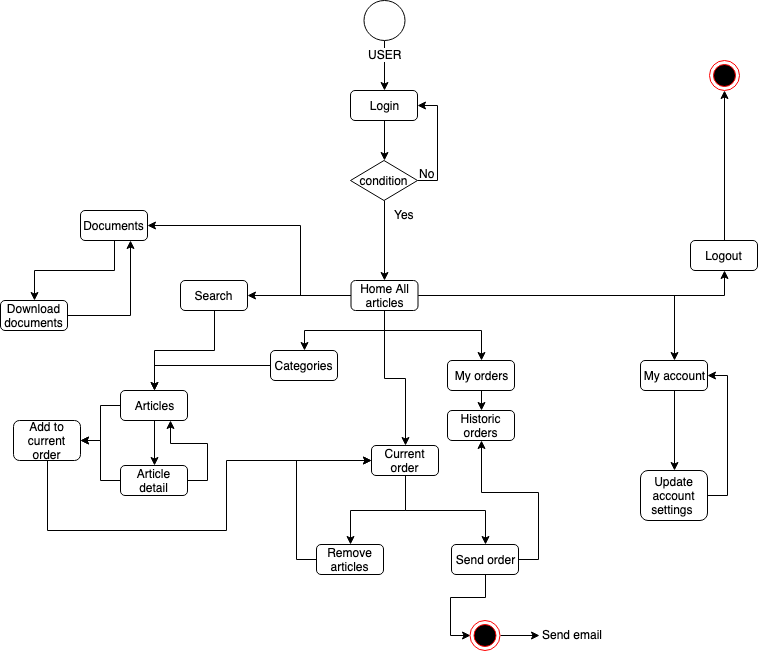

The diagram above was exported from draw.io. Its source (the exported page's mxGraphModel, read from the mxfile embedded in the PNG):
<mxGraphModel dx="1186" dy="489" grid="1" gridSize="10" guides="1" tooltips="1" connect="1" arrows="1" fold="1" page="1" pageScale="1" pageWidth="827" pageHeight="1169" math="0" shadow="0">
  <root>
    <mxCell id="0" />
    <mxCell id="1" parent="0" />
    <mxCell id="UkK8djEteOfaydoGZnFb-8" style="edgeStyle=orthogonalEdgeStyle;rounded=0;orthogonalLoop=1;jettySize=auto;html=1;exitX=0.5;exitY=1;exitDx=0;exitDy=0;entryX=0.5;entryY=0;entryDx=0;entryDy=0;" parent="1" source="UkK8djEteOfaydoGZnFb-4" target="UkK8djEteOfaydoGZnFb-7" edge="1">
      <mxGeometry relative="1" as="geometry" />
    </mxCell>
    <mxCell id="UkK8djEteOfaydoGZnFb-4" value="Login" style="rounded=1;whiteSpace=wrap;html=1;" parent="1" vertex="1">
      <mxGeometry x="380" y="130" width="67" height="30" as="geometry" />
    </mxCell>
    <mxCell id="UkK8djEteOfaydoGZnFb-9" style="edgeStyle=orthogonalEdgeStyle;rounded=0;orthogonalLoop=1;jettySize=auto;html=1;exitX=1;exitY=0.5;exitDx=0;exitDy=0;entryX=1;entryY=0.5;entryDx=0;entryDy=0;" parent="1" source="UkK8djEteOfaydoGZnFb-7" target="UkK8djEteOfaydoGZnFb-4" edge="1">
      <mxGeometry relative="1" as="geometry" />
    </mxCell>
    <mxCell id="UkK8djEteOfaydoGZnFb-20" style="edgeStyle=orthogonalEdgeStyle;rounded=0;orthogonalLoop=1;jettySize=auto;html=1;exitX=0.5;exitY=1;exitDx=0;exitDy=0;entryX=0.5;entryY=0;entryDx=0;entryDy=0;" parent="1" source="UkK8djEteOfaydoGZnFb-7" target="UkK8djEteOfaydoGZnFb-19" edge="1">
      <mxGeometry relative="1" as="geometry" />
    </mxCell>
    <mxCell id="UkK8djEteOfaydoGZnFb-7" value="condition" style="rhombus;whiteSpace=wrap;html=1;" parent="1" vertex="1">
      <mxGeometry x="380" y="200" width="67" height="40" as="geometry" />
    </mxCell>
    <mxCell id="UkK8djEteOfaydoGZnFb-10" value="No&lt;br&gt;" style="text;html=1;resizable=0;points=[];autosize=1;align=left;verticalAlign=top;spacingTop=-4;" parent="1" vertex="1">
      <mxGeometry x="447" y="204" width="30" height="20" as="geometry" />
    </mxCell>
    <mxCell id="UkK8djEteOfaydoGZnFb-40" style="edgeStyle=orthogonalEdgeStyle;rounded=0;orthogonalLoop=1;jettySize=auto;html=1;exitX=0.5;exitY=1;exitDx=0;exitDy=0;entryX=0.5;entryY=0;entryDx=0;entryDy=0;" parent="1" source="UkK8djEteOfaydoGZnFb-11" target="UkK8djEteOfaydoGZnFb-39" edge="1">
      <mxGeometry relative="1" as="geometry" />
    </mxCell>
    <mxCell id="UkK8djEteOfaydoGZnFb-41" style="edgeStyle=orthogonalEdgeStyle;rounded=0;orthogonalLoop=1;jettySize=auto;html=1;exitX=0.5;exitY=1;exitDx=0;exitDy=0;entryX=0.5;entryY=0;entryDx=0;entryDy=0;" parent="1" source="UkK8djEteOfaydoGZnFb-11" target="UkK8djEteOfaydoGZnFb-38" edge="1">
      <mxGeometry relative="1" as="geometry" />
    </mxCell>
    <mxCell id="UkK8djEteOfaydoGZnFb-11" value="Current order" style="rounded=1;whiteSpace=wrap;html=1;" parent="1" vertex="1">
      <mxGeometry x="401" y="485" width="67" height="30" as="geometry" />
    </mxCell>
    <mxCell id="UkK8djEteOfaydoGZnFb-23" style="edgeStyle=orthogonalEdgeStyle;rounded=0;orthogonalLoop=1;jettySize=auto;html=1;exitX=0.5;exitY=0;exitDx=0;exitDy=0;entryX=0.5;entryY=1;entryDx=0;entryDy=0;" parent="1" source="UkK8djEteOfaydoGZnFb-12" target="UkK8djEteOfaydoGZnFb-22" edge="1">
      <mxGeometry relative="1" as="geometry" />
    </mxCell>
    <mxCell id="UkK8djEteOfaydoGZnFb-12" value="Logout" style="rounded=1;whiteSpace=wrap;html=1;" parent="1" vertex="1">
      <mxGeometry x="720" y="280" width="67" height="30" as="geometry" />
    </mxCell>
    <mxCell id="UkK8djEteOfaydoGZnFb-27" style="edgeStyle=orthogonalEdgeStyle;rounded=0;orthogonalLoop=1;jettySize=auto;html=1;exitX=0.5;exitY=1;exitDx=0;exitDy=0;entryX=0.5;entryY=0;entryDx=0;entryDy=0;" parent="1" source="UkK8djEteOfaydoGZnFb-13" target="UkK8djEteOfaydoGZnFb-26" edge="1">
      <mxGeometry relative="1" as="geometry" />
    </mxCell>
    <mxCell id="UkK8djEteOfaydoGZnFb-13" value="My orders" style="rounded=1;whiteSpace=wrap;html=1;" parent="1" vertex="1">
      <mxGeometry x="477" y="400" width="67" height="30" as="geometry" />
    </mxCell>
    <mxCell id="UkK8djEteOfaydoGZnFb-33" style="edgeStyle=orthogonalEdgeStyle;rounded=0;orthogonalLoop=1;jettySize=auto;html=1;exitX=0;exitY=0.5;exitDx=0;exitDy=0;entryX=0.5;entryY=0;entryDx=0;entryDy=0;" parent="1" source="UkK8djEteOfaydoGZnFb-14" target="UkK8djEteOfaydoGZnFb-31" edge="1">
      <mxGeometry relative="1" as="geometry">
        <mxPoint x="230" y="420" as="targetPoint" />
      </mxGeometry>
    </mxCell>
    <mxCell id="UkK8djEteOfaydoGZnFb-14" value="Categories" style="rounded=1;whiteSpace=wrap;html=1;" parent="1" vertex="1">
      <mxGeometry x="300" y="390" width="67" height="30" as="geometry" />
    </mxCell>
    <mxCell id="UkK8djEteOfaydoGZnFb-32" style="edgeStyle=orthogonalEdgeStyle;rounded=0;orthogonalLoop=1;jettySize=auto;html=1;exitX=0.5;exitY=1;exitDx=0;exitDy=0;entryX=0.5;entryY=0;entryDx=0;entryDy=0;" parent="1" source="UkK8djEteOfaydoGZnFb-15" target="UkK8djEteOfaydoGZnFb-31" edge="1">
      <mxGeometry relative="1" as="geometry" />
    </mxCell>
    <mxCell id="UkK8djEteOfaydoGZnFb-15" value="Search" style="rounded=1;whiteSpace=wrap;html=1;" parent="1" vertex="1">
      <mxGeometry x="210" y="320" width="67" height="30" as="geometry" />
    </mxCell>
    <mxCell id="UkK8djEteOfaydoGZnFb-36" style="edgeStyle=orthogonalEdgeStyle;rounded=0;orthogonalLoop=1;jettySize=auto;html=1;exitX=0.5;exitY=1;exitDx=0;exitDy=0;entryX=0.5;entryY=0;entryDx=0;entryDy=0;" parent="1" source="UkK8djEteOfaydoGZnFb-16" target="UkK8djEteOfaydoGZnFb-35" edge="1">
      <mxGeometry relative="1" as="geometry" />
    </mxCell>
    <mxCell id="UkK8djEteOfaydoGZnFb-16" value="Documents" style="rounded=1;whiteSpace=wrap;html=1;" parent="1" vertex="1">
      <mxGeometry x="110" y="250" width="67" height="30" as="geometry" />
    </mxCell>
    <mxCell id="UkK8djEteOfaydoGZnFb-21" style="edgeStyle=orthogonalEdgeStyle;rounded=0;orthogonalLoop=1;jettySize=auto;html=1;exitX=1;exitY=0.5;exitDx=0;exitDy=0;entryX=0.5;entryY=1;entryDx=0;entryDy=0;" parent="1" source="UkK8djEteOfaydoGZnFb-19" target="UkK8djEteOfaydoGZnFb-12" edge="1">
      <mxGeometry relative="1" as="geometry" />
    </mxCell>
    <mxCell id="UkK8djEteOfaydoGZnFb-28" style="edgeStyle=orthogonalEdgeStyle;rounded=0;orthogonalLoop=1;jettySize=auto;html=1;exitX=0.5;exitY=1;exitDx=0;exitDy=0;entryX=0.5;entryY=0;entryDx=0;entryDy=0;" parent="1" source="UkK8djEteOfaydoGZnFb-19" target="UkK8djEteOfaydoGZnFb-13" edge="1">
      <mxGeometry relative="1" as="geometry">
        <Array as="points">
          <mxPoint x="414" y="370" />
          <mxPoint x="511" y="370" />
        </Array>
      </mxGeometry>
    </mxCell>
    <mxCell id="UkK8djEteOfaydoGZnFb-29" style="edgeStyle=orthogonalEdgeStyle;rounded=0;orthogonalLoop=1;jettySize=auto;html=1;exitX=0;exitY=0.5;exitDx=0;exitDy=0;entryX=1;entryY=0.5;entryDx=0;entryDy=0;" parent="1" source="UkK8djEteOfaydoGZnFb-19" target="UkK8djEteOfaydoGZnFb-15" edge="1">
      <mxGeometry relative="1" as="geometry" />
    </mxCell>
    <mxCell id="UkK8djEteOfaydoGZnFb-30" style="edgeStyle=orthogonalEdgeStyle;rounded=0;orthogonalLoop=1;jettySize=auto;html=1;exitX=0.5;exitY=1;exitDx=0;exitDy=0;entryX=0.5;entryY=0;entryDx=0;entryDy=0;" parent="1" source="UkK8djEteOfaydoGZnFb-19" target="UkK8djEteOfaydoGZnFb-14" edge="1">
      <mxGeometry relative="1" as="geometry" />
    </mxCell>
    <mxCell id="UkK8djEteOfaydoGZnFb-34" style="edgeStyle=orthogonalEdgeStyle;rounded=0;orthogonalLoop=1;jettySize=auto;html=1;exitX=0;exitY=0.5;exitDx=0;exitDy=0;entryX=1;entryY=0.5;entryDx=0;entryDy=0;" parent="1" source="UkK8djEteOfaydoGZnFb-19" target="UkK8djEteOfaydoGZnFb-16" edge="1">
      <mxGeometry relative="1" as="geometry">
        <Array as="points">
          <mxPoint x="330" y="335" />
          <mxPoint x="330" y="265" />
        </Array>
      </mxGeometry>
    </mxCell>
    <mxCell id="UkK8djEteOfaydoGZnFb-37" style="edgeStyle=orthogonalEdgeStyle;rounded=0;orthogonalLoop=1;jettySize=auto;html=1;exitX=0.5;exitY=1;exitDx=0;exitDy=0;entryX=0.5;entryY=0;entryDx=0;entryDy=0;" parent="1" source="UkK8djEteOfaydoGZnFb-19" target="UkK8djEteOfaydoGZnFb-11" edge="1">
      <mxGeometry relative="1" as="geometry" />
    </mxCell>
    <mxCell id="UkK8djEteOfaydoGZnFb-54" style="edgeStyle=orthogonalEdgeStyle;rounded=0;orthogonalLoop=1;jettySize=auto;html=1;exitX=1;exitY=0.5;exitDx=0;exitDy=0;entryX=0.5;entryY=0;entryDx=0;entryDy=0;" parent="1" source="UkK8djEteOfaydoGZnFb-19" target="UkK8djEteOfaydoGZnFb-53" edge="1">
      <mxGeometry relative="1" as="geometry" />
    </mxCell>
    <mxCell id="UkK8djEteOfaydoGZnFb-19" value="Home All articles" style="rounded=1;whiteSpace=wrap;html=1;" parent="1" vertex="1">
      <mxGeometry x="380.5" y="320" width="67" height="30" as="geometry" />
    </mxCell>
    <mxCell id="UkK8djEteOfaydoGZnFb-22" value="" style="ellipse;html=1;shape=endState;fillColor=#000000;strokeColor=#ff0000;" parent="1" vertex="1">
      <mxGeometry x="739" y="100" width="30" height="30" as="geometry" />
    </mxCell>
    <mxCell id="UkK8djEteOfaydoGZnFb-25" style="edgeStyle=orthogonalEdgeStyle;rounded=0;orthogonalLoop=1;jettySize=auto;html=1;exitX=0.5;exitY=1;exitDx=0;exitDy=0;entryX=0.5;entryY=0;entryDx=0;entryDy=0;" parent="1" source="UkK8djEteOfaydoGZnFb-24" target="UkK8djEteOfaydoGZnFb-4" edge="1">
      <mxGeometry relative="1" as="geometry" />
    </mxCell>
    <mxCell id="UkK8djEteOfaydoGZnFb-24" value="USER" style="shape=mxgraph.bpmn.shape;html=1;verticalLabelPosition=bottom;labelBackgroundColor=#ffffff;verticalAlign=top;align=center;perimeter=ellipsePerimeter;outlineConnect=0;outline=standard;symbol=general;" parent="1" vertex="1">
      <mxGeometry x="393.5" y="40" width="41" height="40" as="geometry" />
    </mxCell>
    <mxCell id="UkK8djEteOfaydoGZnFb-26" value="Historic orders" style="rounded=1;whiteSpace=wrap;html=1;" parent="1" vertex="1">
      <mxGeometry x="477" y="450" width="67" height="30" as="geometry" />
    </mxCell>
    <mxCell id="UkK8djEteOfaydoGZnFb-45" style="edgeStyle=orthogonalEdgeStyle;rounded=0;orthogonalLoop=1;jettySize=auto;html=1;exitX=0.5;exitY=1;exitDx=0;exitDy=0;entryX=0.5;entryY=0;entryDx=0;entryDy=0;" parent="1" source="UkK8djEteOfaydoGZnFb-31" target="UkK8djEteOfaydoGZnFb-44" edge="1">
      <mxGeometry relative="1" as="geometry" />
    </mxCell>
    <mxCell id="UkK8djEteOfaydoGZnFb-48" style="edgeStyle=orthogonalEdgeStyle;rounded=0;orthogonalLoop=1;jettySize=auto;html=1;exitX=0;exitY=0.5;exitDx=0;exitDy=0;entryX=1;entryY=0.5;entryDx=0;entryDy=0;" parent="1" source="UkK8djEteOfaydoGZnFb-31" target="UkK8djEteOfaydoGZnFb-47" edge="1">
      <mxGeometry relative="1" as="geometry" />
    </mxCell>
    <mxCell id="UkK8djEteOfaydoGZnFb-31" value="Articles" style="rounded=1;whiteSpace=wrap;html=1;" parent="1" vertex="1">
      <mxGeometry x="150" y="430" width="67" height="30" as="geometry" />
    </mxCell>
    <mxCell id="h2MspnYA-e1UJue-riTK-1" style="edgeStyle=orthogonalEdgeStyle;rounded=0;orthogonalLoop=1;jettySize=auto;html=1;exitX=1;exitY=0.5;exitDx=0;exitDy=0;entryX=0.75;entryY=1;entryDx=0;entryDy=0;" edge="1" parent="1" source="UkK8djEteOfaydoGZnFb-35" target="UkK8djEteOfaydoGZnFb-16">
      <mxGeometry relative="1" as="geometry" />
    </mxCell>
    <mxCell id="UkK8djEteOfaydoGZnFb-35" value="Download documents" style="rounded=1;whiteSpace=wrap;html=1;" parent="1" vertex="1">
      <mxGeometry x="30" y="340" width="67" height="30" as="geometry" />
    </mxCell>
    <mxCell id="UkK8djEteOfaydoGZnFb-51" style="edgeStyle=orthogonalEdgeStyle;rounded=0;orthogonalLoop=1;jettySize=auto;html=1;exitX=1;exitY=0.5;exitDx=0;exitDy=0;entryX=0.5;entryY=1;entryDx=0;entryDy=0;" parent="1" source="UkK8djEteOfaydoGZnFb-38" target="UkK8djEteOfaydoGZnFb-26" edge="1">
      <mxGeometry relative="1" as="geometry" />
    </mxCell>
    <mxCell id="60WQ5u4Qy1CR3_5UfxXD-9" style="edgeStyle=orthogonalEdgeStyle;rounded=0;orthogonalLoop=1;jettySize=auto;html=1;exitX=0.5;exitY=1;exitDx=0;exitDy=0;entryX=0;entryY=0.5;entryDx=0;entryDy=0;" parent="1" source="UkK8djEteOfaydoGZnFb-38" target="60WQ5u4Qy1CR3_5UfxXD-2" edge="1">
      <mxGeometry relative="1" as="geometry" />
    </mxCell>
    <mxCell id="UkK8djEteOfaydoGZnFb-38" value="Send order" style="rounded=1;whiteSpace=wrap;html=1;" parent="1" vertex="1">
      <mxGeometry x="481" y="584" width="67" height="30" as="geometry" />
    </mxCell>
    <mxCell id="UkK8djEteOfaydoGZnFb-59" style="edgeStyle=orthogonalEdgeStyle;rounded=0;orthogonalLoop=1;jettySize=auto;html=1;exitX=0;exitY=0.5;exitDx=0;exitDy=0;entryX=0;entryY=0.5;entryDx=0;entryDy=0;" parent="1" source="UkK8djEteOfaydoGZnFb-39" target="UkK8djEteOfaydoGZnFb-11" edge="1">
      <mxGeometry relative="1" as="geometry" />
    </mxCell>
    <mxCell id="UkK8djEteOfaydoGZnFb-39" value="Remove articles" style="rounded=1;whiteSpace=wrap;html=1;" parent="1" vertex="1">
      <mxGeometry x="346" y="584" width="67" height="30" as="geometry" />
    </mxCell>
    <mxCell id="UkK8djEteOfaydoGZnFb-49" style="edgeStyle=orthogonalEdgeStyle;rounded=0;orthogonalLoop=1;jettySize=auto;html=1;exitX=0;exitY=0.5;exitDx=0;exitDy=0;entryX=1;entryY=0.5;entryDx=0;entryDy=0;" parent="1" source="UkK8djEteOfaydoGZnFb-44" target="UkK8djEteOfaydoGZnFb-47" edge="1">
      <mxGeometry relative="1" as="geometry" />
    </mxCell>
    <mxCell id="h2MspnYA-e1UJue-riTK-2" style="edgeStyle=orthogonalEdgeStyle;rounded=0;orthogonalLoop=1;jettySize=auto;html=1;exitX=1;exitY=0.5;exitDx=0;exitDy=0;entryX=0.75;entryY=1;entryDx=0;entryDy=0;" edge="1" parent="1" source="UkK8djEteOfaydoGZnFb-44" target="UkK8djEteOfaydoGZnFb-31">
      <mxGeometry relative="1" as="geometry" />
    </mxCell>
    <mxCell id="UkK8djEteOfaydoGZnFb-44" value="Article detail" style="rounded=1;whiteSpace=wrap;html=1;" parent="1" vertex="1">
      <mxGeometry x="150" y="505" width="67" height="30" as="geometry" />
    </mxCell>
    <mxCell id="UkK8djEteOfaydoGZnFb-52" style="edgeStyle=orthogonalEdgeStyle;rounded=0;orthogonalLoop=1;jettySize=auto;html=1;exitX=0.5;exitY=1;exitDx=0;exitDy=0;entryX=0;entryY=0.5;entryDx=0;entryDy=0;" parent="1" source="UkK8djEteOfaydoGZnFb-47" target="UkK8djEteOfaydoGZnFb-11" edge="1">
      <mxGeometry relative="1" as="geometry">
        <Array as="points">
          <mxPoint x="77" y="570" />
          <mxPoint x="256" y="570" />
          <mxPoint x="256" y="500" />
        </Array>
      </mxGeometry>
    </mxCell>
    <mxCell id="UkK8djEteOfaydoGZnFb-47" value="Add to current order" style="rounded=1;whiteSpace=wrap;html=1;" parent="1" vertex="1">
      <mxGeometry x="43" y="460" width="67" height="40" as="geometry" />
    </mxCell>
    <mxCell id="UkK8djEteOfaydoGZnFb-58" style="edgeStyle=orthogonalEdgeStyle;rounded=0;orthogonalLoop=1;jettySize=auto;html=1;exitX=0.5;exitY=1;exitDx=0;exitDy=0;entryX=0.5;entryY=0;entryDx=0;entryDy=0;" parent="1" source="UkK8djEteOfaydoGZnFb-53" target="UkK8djEteOfaydoGZnFb-55" edge="1">
      <mxGeometry relative="1" as="geometry" />
    </mxCell>
    <mxCell id="UkK8djEteOfaydoGZnFb-53" value="My account" style="rounded=1;whiteSpace=wrap;html=1;" parent="1" vertex="1">
      <mxGeometry x="670" y="400" width="67" height="30" as="geometry" />
    </mxCell>
    <mxCell id="h2MspnYA-e1UJue-riTK-3" style="edgeStyle=orthogonalEdgeStyle;rounded=0;orthogonalLoop=1;jettySize=auto;html=1;exitX=1;exitY=0.5;exitDx=0;exitDy=0;entryX=1;entryY=0.5;entryDx=0;entryDy=0;" edge="1" parent="1" source="UkK8djEteOfaydoGZnFb-55" target="UkK8djEteOfaydoGZnFb-53">
      <mxGeometry relative="1" as="geometry" />
    </mxCell>
    <mxCell id="UkK8djEteOfaydoGZnFb-55" value="Update account settings&amp;nbsp;" style="rounded=1;whiteSpace=wrap;html=1;" parent="1" vertex="1">
      <mxGeometry x="670" y="510" width="67" height="50" as="geometry" />
    </mxCell>
    <mxCell id="UkK8djEteOfaydoGZnFb-61" value="Yes" style="text;html=1;resizable=0;points=[];autosize=1;align=left;verticalAlign=top;spacingTop=-4;" parent="1" vertex="1">
      <mxGeometry x="422" y="245" width="40" height="20" as="geometry" />
    </mxCell>
    <mxCell id="60WQ5u4Qy1CR3_5UfxXD-10" style="edgeStyle=orthogonalEdgeStyle;rounded=0;orthogonalLoop=1;jettySize=auto;html=1;exitX=1;exitY=0.5;exitDx=0;exitDy=0;entryX=-0.012;entryY=0.5;entryDx=0;entryDy=0;entryPerimeter=0;" parent="1" source="60WQ5u4Qy1CR3_5UfxXD-2" target="60WQ5u4Qy1CR3_5UfxXD-3" edge="1">
      <mxGeometry relative="1" as="geometry" />
    </mxCell>
    <mxCell id="60WQ5u4Qy1CR3_5UfxXD-2" value="" style="ellipse;html=1;shape=endState;fillColor=#000000;strokeColor=#ff0000;" parent="1" vertex="1">
      <mxGeometry x="499.5" y="660" width="30" height="30" as="geometry" />
    </mxCell>
    <mxCell id="60WQ5u4Qy1CR3_5UfxXD-3" value="Send email&lt;br&gt;" style="text;html=1;resizable=0;points=[];autosize=1;align=left;verticalAlign=top;spacingTop=-4;" parent="1" vertex="1">
      <mxGeometry x="570" y="665" width="80" height="20" as="geometry" />
    </mxCell>
  </root>
</mxGraphModel>